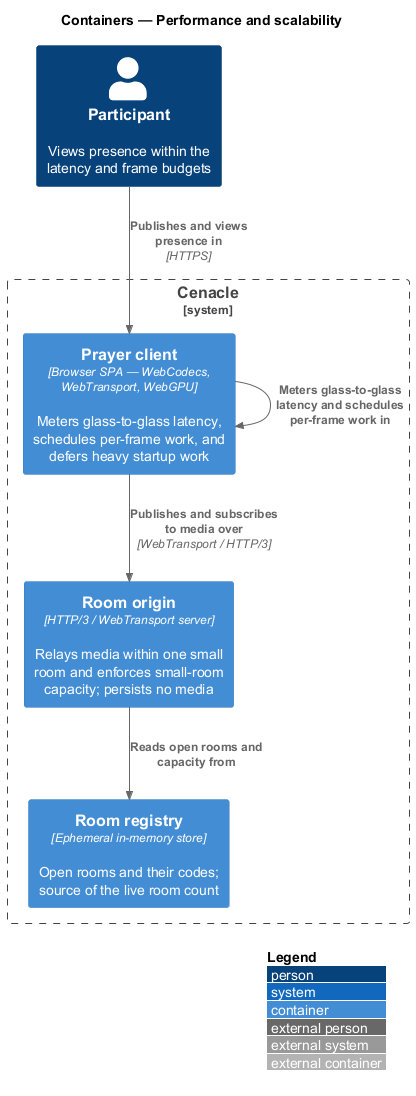

The diagram above was rendered by PlantUML. Its source (embedded in the PNG):
@startuml
!include <C4/C4_Container>
LAYOUT_WITH_LEGEND()
title Containers — Performance and scalability

Person(participant, "Participant", "Views presence within the latency and frame budgets")

System_Boundary(cenacle, "Cenacle") {
  Container(spa, "Prayer client", "Browser SPA — WebCodecs, WebTransport, WebGPU", "Meters glass-to-glass latency, schedules per-frame work, and defers heavy startup work")
  Container(origin, "Room origin", "HTTP/3 / WebTransport server", "Relays media within one small room and enforces small-room capacity; persists no media")
  Container(registry, "Room registry", "Ephemeral in-memory store", "Open rooms and their codes; source of the live room count")
}

Rel(participant, spa, "Publishes and views presence in", "HTTPS")
Rel(spa, origin, "Publishes and subscribes to media over", "WebTransport / HTTP/3")
Rel(spa, spa, "Meters glass-to-glass latency and schedules per-frame work in")
Rel(origin, registry, "Reads open rooms and capacity from")
@enduml